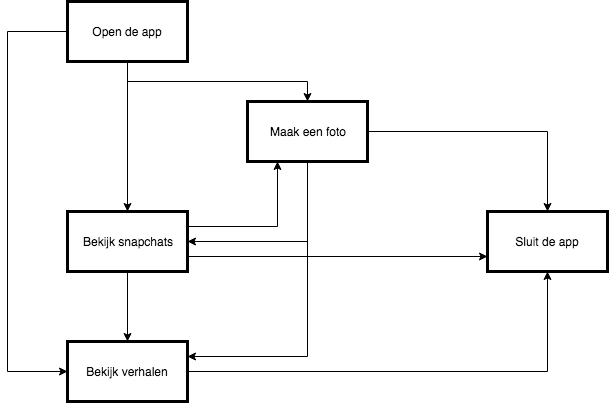

The diagram above was exported from draw.io. Its source (the exported page's mxGraphModel, read from the mxfile embedded in the PNG):
<mxGraphModel dx="1237" dy="526" grid="1" gridSize="10" guides="1" tooltips="1" connect="1" arrows="1" fold="1" page="0" pageScale="1" pageWidth="1169" pageHeight="826" background="#ffffff" math="0" shadow="0">
  <root>
    <mxCell id="0" style=";html=1;" />
    <mxCell id="1" style=";html=1;" parent="0" />
    <mxCell id="40" style="edgeStyle=orthogonalEdgeStyle;rounded=0;html=1;exitX=0.5;exitY=1;jettySize=auto;orthogonalLoop=1;" edge="1" parent="1" source="2" target="3">
      <mxGeometry relative="1" as="geometry" />
    </mxCell>
    <mxCell id="41" style="edgeStyle=orthogonalEdgeStyle;rounded=0;html=1;exitX=0.5;exitY=1;entryX=0.5;entryY=0;jettySize=auto;orthogonalLoop=1;" edge="1" parent="1" source="2" target="4">
      <mxGeometry relative="1" as="geometry" />
    </mxCell>
    <mxCell id="43" style="edgeStyle=orthogonalEdgeStyle;rounded=0;html=1;exitX=0.5;exitY=1;entryX=0.5;entryY=0;jettySize=auto;orthogonalLoop=1;" edge="1" parent="1" source="2" target="10">
      <mxGeometry relative="1" as="geometry" />
    </mxCell>
    <mxCell id="53" style="edgeStyle=orthogonalEdgeStyle;rounded=0;html=1;exitX=0;exitY=0.5;entryX=0;entryY=0.5;jettySize=auto;orthogonalLoop=1;" edge="1" parent="1" source="2" target="10">
      <mxGeometry relative="1" as="geometry">
        <Array as="points">
          <mxPoint x="400" y="70" />
          <mxPoint x="400" y="410" />
        </Array>
      </mxGeometry>
    </mxCell>
    <mxCell id="2" value="Open de app" style="whiteSpace=wrap;strokeWidth=3;html=1;" parent="1" vertex="1">
      <mxGeometry x="460" y="40" width="120" height="60" as="geometry" />
    </mxCell>
    <mxCell id="44" style="edgeStyle=orthogonalEdgeStyle;rounded=0;html=1;exitX=0.5;exitY=1;entryX=1;entryY=0.5;jettySize=auto;orthogonalLoop=1;" edge="1" parent="1" source="3" target="4">
      <mxGeometry relative="1" as="geometry" />
    </mxCell>
    <mxCell id="45" style="edgeStyle=orthogonalEdgeStyle;rounded=0;html=1;exitX=0.5;exitY=1;entryX=1;entryY=0.25;jettySize=auto;orthogonalLoop=1;" edge="1" parent="1" source="3" target="10">
      <mxGeometry relative="1" as="geometry">
        <Array as="points">
          <mxPoint x="700" y="395" />
        </Array>
      </mxGeometry>
    </mxCell>
    <mxCell id="48" style="edgeStyle=orthogonalEdgeStyle;rounded=0;html=1;exitX=1;exitY=0.5;entryX=0.5;entryY=0;jettySize=auto;orthogonalLoop=1;" edge="1" parent="1" source="3" target="47">
      <mxGeometry relative="1" as="geometry">
        <Array as="points">
          <mxPoint x="940" y="170" />
        </Array>
      </mxGeometry>
    </mxCell>
    <mxCell id="3" value="Maak een foto" style="whiteSpace=wrap;strokeWidth=3;html=1;" parent="1" vertex="1">
      <mxGeometry x="640" y="140" width="120" height="60" as="geometry" />
    </mxCell>
    <mxCell id="51" style="edgeStyle=orthogonalEdgeStyle;rounded=0;html=1;exitX=1;exitY=0.25;entryX=0.25;entryY=1;jettySize=auto;orthogonalLoop=1;" edge="1" parent="1" source="4" target="3">
      <mxGeometry relative="1" as="geometry" />
    </mxCell>
    <mxCell id="52" style="edgeStyle=orthogonalEdgeStyle;rounded=0;html=1;exitX=1;exitY=0.75;entryX=0;entryY=0.75;jettySize=auto;orthogonalLoop=1;" edge="1" parent="1" source="4" target="47">
      <mxGeometry relative="1" as="geometry" />
    </mxCell>
    <mxCell id="4" value="Bekijk snapchats" style="whiteSpace=wrap;strokeWidth=3;html=1;" parent="1" vertex="1">
      <mxGeometry x="460" y="250" width="120" height="60" as="geometry" />
    </mxCell>
    <mxCell id="50" style="edgeStyle=orthogonalEdgeStyle;rounded=0;html=1;exitX=1;exitY=0.5;entryX=0.5;entryY=1;jettySize=auto;orthogonalLoop=1;" edge="1" parent="1" source="10" target="47">
      <mxGeometry relative="1" as="geometry">
        <Array as="points">
          <mxPoint x="940" y="410" />
        </Array>
      </mxGeometry>
    </mxCell>
    <mxCell id="10" value="Bekijk verhalen" style="whiteSpace=wrap;strokeWidth=3;html=1;" parent="1" vertex="1">
      <mxGeometry x="460" y="380" width="120" height="60" as="geometry" />
    </mxCell>
    <mxCell id="47" value="Sluit de app" style="whiteSpace=wrap;strokeWidth=3;html=1;" vertex="1" parent="1">
      <mxGeometry x="880" y="250" width="120" height="60" as="geometry" />
    </mxCell>
  </root>
</mxGraphModel>